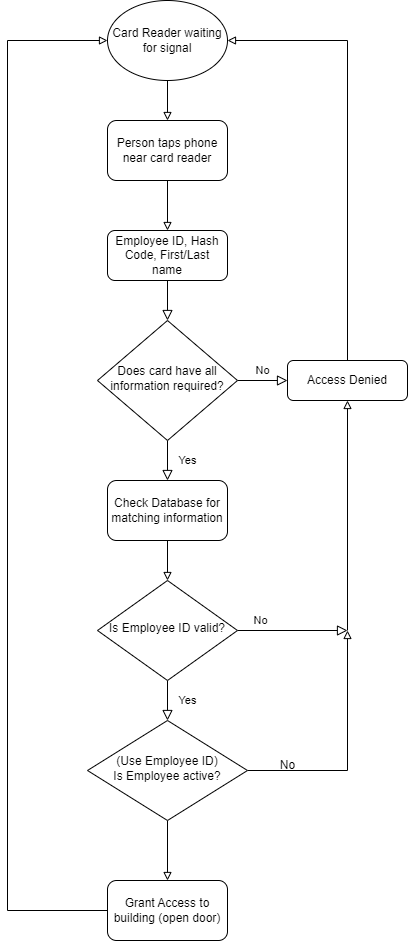

The diagram above was exported from draw.io. Its source (the exported page's mxGraphModel, read from the mxfile embedded in the PNG):
<mxGraphModel dx="1102" dy="684" grid="0" gridSize="10" guides="1" tooltips="1" connect="1" arrows="1" fold="1" page="1" pageScale="1" pageWidth="827" pageHeight="1169" math="0" shadow="0">
  <root>
    <mxCell id="WIyWlLk6GJQsqaUBKTNV-0" />
    <mxCell id="WIyWlLk6GJQsqaUBKTNV-1" parent="WIyWlLk6GJQsqaUBKTNV-0" />
    <mxCell id="WIyWlLk6GJQsqaUBKTNV-2" value="" style="rounded=0;html=1;jettySize=auto;orthogonalLoop=1;fontSize=11;endArrow=block;endFill=0;endSize=8;strokeWidth=1;shadow=0;labelBackgroundColor=none;edgeStyle=orthogonalEdgeStyle;" parent="WIyWlLk6GJQsqaUBKTNV-1" source="WIyWlLk6GJQsqaUBKTNV-3" target="WIyWlLk6GJQsqaUBKTNV-6" edge="1">
      <mxGeometry relative="1" as="geometry" />
    </mxCell>
    <mxCell id="WIyWlLk6GJQsqaUBKTNV-3" value="Employee ID, Hash Code, First/Last name" style="rounded=1;whiteSpace=wrap;html=1;fontSize=12;glass=0;strokeWidth=1;shadow=0;" parent="WIyWlLk6GJQsqaUBKTNV-1" vertex="1">
      <mxGeometry x="340" y="270" width="120" height="50" as="geometry" />
    </mxCell>
    <mxCell id="WIyWlLk6GJQsqaUBKTNV-4" value="Yes" style="rounded=0;html=1;jettySize=auto;orthogonalLoop=1;fontSize=11;endArrow=block;endFill=0;endSize=8;strokeWidth=1;shadow=0;labelBackgroundColor=none;edgeStyle=orthogonalEdgeStyle;entryX=0.5;entryY=0;entryDx=0;entryDy=0;" parent="WIyWlLk6GJQsqaUBKTNV-1" source="WIyWlLk6GJQsqaUBKTNV-6" target="PIVkffT9lbUrK9OIXUkd-13" edge="1">
      <mxGeometry y="20" relative="1" as="geometry">
        <mxPoint as="offset" />
        <mxPoint x="400" y="520" as="targetPoint" />
      </mxGeometry>
    </mxCell>
    <mxCell id="WIyWlLk6GJQsqaUBKTNV-5" value="No" style="edgeStyle=orthogonalEdgeStyle;rounded=0;html=1;jettySize=auto;orthogonalLoop=1;fontSize=11;endArrow=block;endFill=0;endSize=8;strokeWidth=1;shadow=0;labelBackgroundColor=none;" parent="WIyWlLk6GJQsqaUBKTNV-1" source="WIyWlLk6GJQsqaUBKTNV-6" target="WIyWlLk6GJQsqaUBKTNV-7" edge="1">
      <mxGeometry y="10" relative="1" as="geometry">
        <mxPoint as="offset" />
      </mxGeometry>
    </mxCell>
    <mxCell id="WIyWlLk6GJQsqaUBKTNV-6" value="Does card have all information required?" style="rhombus;whiteSpace=wrap;html=1;shadow=0;fontFamily=Helvetica;fontSize=12;align=center;strokeWidth=1;spacing=6;spacingTop=-4;" parent="WIyWlLk6GJQsqaUBKTNV-1" vertex="1">
      <mxGeometry x="330" y="360" width="140" height="120" as="geometry" />
    </mxCell>
    <mxCell id="PIVkffT9lbUrK9OIXUkd-10" style="edgeStyle=orthogonalEdgeStyle;rounded=0;orthogonalLoop=1;jettySize=auto;html=1;exitX=0.5;exitY=0;exitDx=0;exitDy=0;entryX=1;entryY=0.5;entryDx=0;entryDy=0;endArrow=block;endFill=0;" parent="WIyWlLk6GJQsqaUBKTNV-1" source="WIyWlLk6GJQsqaUBKTNV-7" target="PIVkffT9lbUrK9OIXUkd-3" edge="1">
      <mxGeometry relative="1" as="geometry" />
    </mxCell>
    <mxCell id="WIyWlLk6GJQsqaUBKTNV-7" value="Access Denied" style="rounded=1;whiteSpace=wrap;html=1;fontSize=12;glass=0;strokeWidth=1;shadow=0;" parent="WIyWlLk6GJQsqaUBKTNV-1" vertex="1">
      <mxGeometry x="520" y="400" width="120" height="40" as="geometry" />
    </mxCell>
    <mxCell id="WIyWlLk6GJQsqaUBKTNV-8" value="Yes" style="rounded=0;html=1;jettySize=auto;orthogonalLoop=1;fontSize=11;endArrow=block;endFill=0;endSize=8;strokeWidth=1;shadow=0;labelBackgroundColor=none;edgeStyle=orthogonalEdgeStyle;entryX=0.5;entryY=0;entryDx=0;entryDy=0;" parent="WIyWlLk6GJQsqaUBKTNV-1" source="WIyWlLk6GJQsqaUBKTNV-10" target="PIVkffT9lbUrK9OIXUkd-5" edge="1">
      <mxGeometry y="20" relative="1" as="geometry">
        <mxPoint as="offset" />
        <mxPoint x="400" y="690" as="targetPoint" />
      </mxGeometry>
    </mxCell>
    <mxCell id="WIyWlLk6GJQsqaUBKTNV-9" value="No" style="edgeStyle=orthogonalEdgeStyle;rounded=0;html=1;jettySize=auto;orthogonalLoop=1;fontSize=11;endArrow=block;endFill=0;endSize=8;strokeWidth=1;shadow=0;labelBackgroundColor=none;" parent="WIyWlLk6GJQsqaUBKTNV-1" source="WIyWlLk6GJQsqaUBKTNV-10" edge="1">
      <mxGeometry x="-0.5833" y="10" relative="1" as="geometry">
        <mxPoint as="offset" />
        <mxPoint x="580" y="670" as="targetPoint" />
      </mxGeometry>
    </mxCell>
    <mxCell id="WIyWlLk6GJQsqaUBKTNV-10" value="Is Employee ID valid?" style="rhombus;whiteSpace=wrap;html=1;shadow=0;fontFamily=Helvetica;fontSize=12;align=center;strokeWidth=1;spacing=6;spacingTop=-4;" parent="WIyWlLk6GJQsqaUBKTNV-1" vertex="1">
      <mxGeometry x="330" y="620" width="140" height="100" as="geometry" />
    </mxCell>
    <mxCell id="PIVkffT9lbUrK9OIXUkd-2" value="" style="endArrow=block;html=1;rounded=0;exitX=0.5;exitY=1;exitDx=0;exitDy=0;entryX=0.5;entryY=0;entryDx=0;entryDy=0;endFill=0;" parent="WIyWlLk6GJQsqaUBKTNV-1" source="PIVkffT9lbUrK9OIXUkd-11" target="WIyWlLk6GJQsqaUBKTNV-3" edge="1">
      <mxGeometry width="50" height="50" relative="1" as="geometry">
        <mxPoint x="400" y="240" as="sourcePoint" />
        <mxPoint x="440" y="400" as="targetPoint" />
      </mxGeometry>
    </mxCell>
    <mxCell id="PIVkffT9lbUrK9OIXUkd-3" value="Card Reader waiting for signal" style="ellipse;whiteSpace=wrap;html=1;" parent="WIyWlLk6GJQsqaUBKTNV-1" vertex="1">
      <mxGeometry x="340" y="40" width="120" height="80" as="geometry" />
    </mxCell>
    <mxCell id="PIVkffT9lbUrK9OIXUkd-4" value="" style="endArrow=block;html=1;rounded=0;exitX=0.5;exitY=1;exitDx=0;exitDy=0;endFill=0;" parent="WIyWlLk6GJQsqaUBKTNV-1" source="PIVkffT9lbUrK9OIXUkd-3" edge="1">
      <mxGeometry width="50" height="50" relative="1" as="geometry">
        <mxPoint x="410" y="250" as="sourcePoint" />
        <mxPoint x="400" y="160" as="targetPoint" />
        <Array as="points" />
      </mxGeometry>
    </mxCell>
    <mxCell id="PIVkffT9lbUrK9OIXUkd-6" style="edgeStyle=orthogonalEdgeStyle;rounded=0;orthogonalLoop=1;jettySize=auto;html=1;exitX=1;exitY=0.5;exitDx=0;exitDy=0;endArrow=block;endFill=0;" parent="WIyWlLk6GJQsqaUBKTNV-1" source="PIVkffT9lbUrK9OIXUkd-5" edge="1">
      <mxGeometry relative="1" as="geometry">
        <mxPoint x="580" y="670" as="targetPoint" />
      </mxGeometry>
    </mxCell>
    <mxCell id="PIVkffT9lbUrK9OIXUkd-16" style="edgeStyle=orthogonalEdgeStyle;rounded=0;orthogonalLoop=1;jettySize=auto;html=1;exitX=0.5;exitY=1;exitDx=0;exitDy=0;entryX=0.5;entryY=0;entryDx=0;entryDy=0;endArrow=block;endFill=0;" parent="WIyWlLk6GJQsqaUBKTNV-1" source="PIVkffT9lbUrK9OIXUkd-5" edge="1">
      <mxGeometry relative="1" as="geometry">
        <mxPoint x="400" y="920" as="targetPoint" />
      </mxGeometry>
    </mxCell>
    <mxCell id="PIVkffT9lbUrK9OIXUkd-5" value="(Use Employee ID)&lt;br&gt;Is Employee active?" style="rhombus;whiteSpace=wrap;html=1;shadow=0;fontFamily=Helvetica;fontSize=12;align=center;strokeWidth=1;spacing=6;spacingTop=-4;" parent="WIyWlLk6GJQsqaUBKTNV-1" vertex="1">
      <mxGeometry x="320" y="760" width="160" height="100" as="geometry" />
    </mxCell>
    <mxCell id="PIVkffT9lbUrK9OIXUkd-8" value="No" style="text;html=1;align=center;verticalAlign=middle;resizable=0;points=[];autosize=1;strokeColor=none;fillColor=none;" parent="WIyWlLk6GJQsqaUBKTNV-1" vertex="1">
      <mxGeometry x="500" y="790" width="40" height="30" as="geometry" />
    </mxCell>
    <mxCell id="PIVkffT9lbUrK9OIXUkd-11" value="Person taps phone near card reader" style="rounded=1;whiteSpace=wrap;html=1;" parent="WIyWlLk6GJQsqaUBKTNV-1" vertex="1">
      <mxGeometry x="340" y="160" width="120" height="60" as="geometry" />
    </mxCell>
    <mxCell id="PIVkffT9lbUrK9OIXUkd-12" value="" style="endArrow=block;html=1;rounded=0;entryX=0.5;entryY=1;entryDx=0;entryDy=0;endFill=0;" parent="WIyWlLk6GJQsqaUBKTNV-1" target="WIyWlLk6GJQsqaUBKTNV-7" edge="1">
      <mxGeometry width="50" height="50" relative="1" as="geometry">
        <mxPoint x="580" y="670" as="sourcePoint" />
        <mxPoint x="650" y="510" as="targetPoint" />
      </mxGeometry>
    </mxCell>
    <mxCell id="PIVkffT9lbUrK9OIXUkd-14" style="edgeStyle=orthogonalEdgeStyle;rounded=0;orthogonalLoop=1;jettySize=auto;html=1;exitX=0.5;exitY=1;exitDx=0;exitDy=0;entryX=0.5;entryY=0;entryDx=0;entryDy=0;endArrow=block;endFill=0;" parent="WIyWlLk6GJQsqaUBKTNV-1" source="PIVkffT9lbUrK9OIXUkd-13" target="WIyWlLk6GJQsqaUBKTNV-10" edge="1">
      <mxGeometry relative="1" as="geometry" />
    </mxCell>
    <mxCell id="PIVkffT9lbUrK9OIXUkd-13" value="Check Database for matching information" style="rounded=1;whiteSpace=wrap;html=1;" parent="WIyWlLk6GJQsqaUBKTNV-1" vertex="1">
      <mxGeometry x="340" y="520" width="120" height="60" as="geometry" />
    </mxCell>
    <mxCell id="PIVkffT9lbUrK9OIXUkd-18" style="edgeStyle=orthogonalEdgeStyle;rounded=0;orthogonalLoop=1;jettySize=auto;html=1;exitX=0;exitY=0.5;exitDx=0;exitDy=0;entryX=0;entryY=0.5;entryDx=0;entryDy=0;endArrow=block;endFill=0;" parent="WIyWlLk6GJQsqaUBKTNV-1" source="PIVkffT9lbUrK9OIXUkd-17" target="PIVkffT9lbUrK9OIXUkd-3" edge="1">
      <mxGeometry relative="1" as="geometry">
        <Array as="points">
          <mxPoint x="240" y="950" />
          <mxPoint x="240" y="80" />
        </Array>
      </mxGeometry>
    </mxCell>
    <mxCell id="PIVkffT9lbUrK9OIXUkd-17" value="Grant Access to building (open door)" style="rounded=1;whiteSpace=wrap;html=1;" parent="WIyWlLk6GJQsqaUBKTNV-1" vertex="1">
      <mxGeometry x="340" y="920" width="120" height="60" as="geometry" />
    </mxCell>
  </root>
</mxGraphModel>